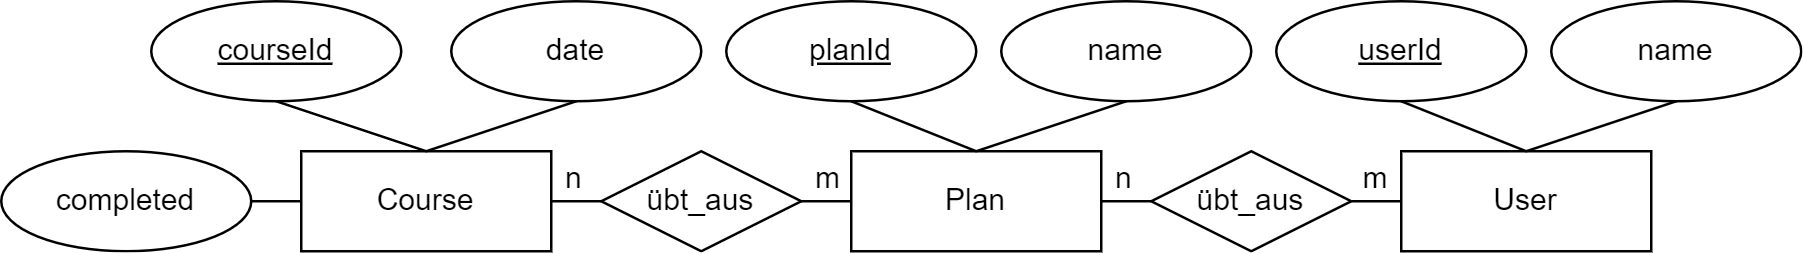

The diagram above was exported from draw.io. Its source (the exported page's mxGraphModel, read from the mxfile embedded in the PNG):
<mxGraphModel dx="1413" dy="657" grid="1" gridSize="10" guides="1" tooltips="1" connect="1" arrows="1" fold="1" page="1" pageScale="1" pageWidth="350" pageHeight="200" math="0" shadow="0">
  <root>
    <mxCell id="0" />
    <mxCell id="1" parent="0" />
    <mxCell id="YnhoS-7n4A8wFfZH4-xc-13" style="edgeStyle=orthogonalEdgeStyle;rounded=0;orthogonalLoop=1;jettySize=auto;html=1;exitX=1;exitY=0.5;exitDx=0;exitDy=0;entryX=0;entryY=0.5;entryDx=0;entryDy=0;endArrow=none;endFill=0;" edge="1" parent="1" source="YnhoS-7n4A8wFfZH4-xc-1" target="YnhoS-7n4A8wFfZH4-xc-12">
      <mxGeometry relative="1" as="geometry" />
    </mxCell>
    <mxCell id="YnhoS-7n4A8wFfZH4-xc-1" value="Course" style="whiteSpace=wrap;html=1;align=center;" vertex="1" parent="1">
      <mxGeometry x="40" y="280" width="100" height="40" as="geometry" />
    </mxCell>
    <mxCell id="YnhoS-7n4A8wFfZH4-xc-10" style="edgeStyle=orthogonalEdgeStyle;rounded=0;orthogonalLoop=1;jettySize=auto;html=1;exitX=1;exitY=0.5;exitDx=0;exitDy=0;entryX=0;entryY=0.5;entryDx=0;entryDy=0;endArrow=none;endFill=0;" edge="1" parent="1" source="YnhoS-7n4A8wFfZH4-xc-2" target="YnhoS-7n4A8wFfZH4-xc-7">
      <mxGeometry relative="1" as="geometry" />
    </mxCell>
    <mxCell id="YnhoS-7n4A8wFfZH4-xc-2" value="Plan" style="whiteSpace=wrap;html=1;align=center;" vertex="1" parent="1">
      <mxGeometry x="260" y="280" width="100" height="40" as="geometry" />
    </mxCell>
    <mxCell id="YnhoS-7n4A8wFfZH4-xc-3" value="User" style="whiteSpace=wrap;html=1;align=center;" vertex="1" parent="1">
      <mxGeometry x="480" y="280" width="100" height="40" as="geometry" />
    </mxCell>
    <mxCell id="YnhoS-7n4A8wFfZH4-xc-23" style="rounded=0;orthogonalLoop=1;jettySize=auto;html=1;exitX=0.5;exitY=1;exitDx=0;exitDy=0;entryX=0.5;entryY=0;entryDx=0;entryDy=0;endArrow=none;endFill=0;" edge="1" parent="1" source="YnhoS-7n4A8wFfZH4-xc-4" target="YnhoS-7n4A8wFfZH4-xc-1">
      <mxGeometry relative="1" as="geometry" />
    </mxCell>
    <mxCell id="YnhoS-7n4A8wFfZH4-xc-4" value="courseId" style="ellipse;whiteSpace=wrap;html=1;align=center;fontStyle=4;" vertex="1" parent="1">
      <mxGeometry x="-20" y="220" width="100" height="40" as="geometry" />
    </mxCell>
    <mxCell id="YnhoS-7n4A8wFfZH4-xc-27" style="edgeStyle=none;rounded=0;orthogonalLoop=1;jettySize=auto;html=1;exitX=0.5;exitY=1;exitDx=0;exitDy=0;entryX=0.5;entryY=0;entryDx=0;entryDy=0;endArrow=none;endFill=0;" edge="1" parent="1" source="YnhoS-7n4A8wFfZH4-xc-5" target="YnhoS-7n4A8wFfZH4-xc-2">
      <mxGeometry relative="1" as="geometry" />
    </mxCell>
    <mxCell id="YnhoS-7n4A8wFfZH4-xc-5" value="planId" style="ellipse;whiteSpace=wrap;html=1;align=center;fontStyle=4;" vertex="1" parent="1">
      <mxGeometry x="210" y="220" width="100" height="40" as="geometry" />
    </mxCell>
    <mxCell id="YnhoS-7n4A8wFfZH4-xc-29" style="edgeStyle=none;rounded=0;orthogonalLoop=1;jettySize=auto;html=1;exitX=0.5;exitY=1;exitDx=0;exitDy=0;entryX=0.5;entryY=0;entryDx=0;entryDy=0;endArrow=none;endFill=0;" edge="1" parent="1" source="YnhoS-7n4A8wFfZH4-xc-6" target="YnhoS-7n4A8wFfZH4-xc-3">
      <mxGeometry relative="1" as="geometry" />
    </mxCell>
    <mxCell id="YnhoS-7n4A8wFfZH4-xc-6" value="userId" style="ellipse;whiteSpace=wrap;html=1;align=center;fontStyle=4;" vertex="1" parent="1">
      <mxGeometry x="430" y="220" width="100" height="40" as="geometry" />
    </mxCell>
    <mxCell id="YnhoS-7n4A8wFfZH4-xc-11" style="edgeStyle=orthogonalEdgeStyle;rounded=0;orthogonalLoop=1;jettySize=auto;html=1;exitX=1;exitY=0.5;exitDx=0;exitDy=0;endArrow=none;endFill=0;" edge="1" parent="1" source="YnhoS-7n4A8wFfZH4-xc-7" target="YnhoS-7n4A8wFfZH4-xc-3">
      <mxGeometry relative="1" as="geometry" />
    </mxCell>
    <mxCell id="YnhoS-7n4A8wFfZH4-xc-7" value="übt_aus" style="shape=rhombus;perimeter=rhombusPerimeter;whiteSpace=wrap;html=1;align=center;" vertex="1" parent="1">
      <mxGeometry x="380" y="280" width="80" height="40" as="geometry" />
    </mxCell>
    <mxCell id="YnhoS-7n4A8wFfZH4-xc-14" style="edgeStyle=orthogonalEdgeStyle;rounded=0;orthogonalLoop=1;jettySize=auto;html=1;exitX=1;exitY=0.5;exitDx=0;exitDy=0;entryX=0;entryY=0.5;entryDx=0;entryDy=0;endArrow=none;endFill=0;" edge="1" parent="1" source="YnhoS-7n4A8wFfZH4-xc-12" target="YnhoS-7n4A8wFfZH4-xc-2">
      <mxGeometry relative="1" as="geometry" />
    </mxCell>
    <mxCell id="YnhoS-7n4A8wFfZH4-xc-12" value="übt_aus" style="shape=rhombus;perimeter=rhombusPerimeter;whiteSpace=wrap;html=1;align=center;" vertex="1" parent="1">
      <mxGeometry x="160" y="280" width="80" height="40" as="geometry" />
    </mxCell>
    <mxCell id="YnhoS-7n4A8wFfZH4-xc-15" value="n" style="text;strokeColor=none;fillColor=none;spacingLeft=4;spacingRight=4;overflow=hidden;rotatable=0;points=[[0,0.5],[1,0.5]];portConstraint=eastwest;fontSize=12;" vertex="1" parent="1">
      <mxGeometry x="360" y="277" width="40" height="30" as="geometry" />
    </mxCell>
    <mxCell id="YnhoS-7n4A8wFfZH4-xc-16" value="m" style="text;strokeColor=none;fillColor=none;spacingLeft=4;spacingRight=4;overflow=hidden;rotatable=0;points=[[0,0.5],[1,0.5]];portConstraint=eastwest;fontSize=12;" vertex="1" parent="1">
      <mxGeometry x="459" y="277" width="40" height="30" as="geometry" />
    </mxCell>
    <mxCell id="YnhoS-7n4A8wFfZH4-xc-17" value="m" style="text;strokeColor=none;fillColor=none;spacingLeft=4;spacingRight=4;overflow=hidden;rotatable=0;points=[[0,0.5],[1,0.5]];portConstraint=eastwest;fontSize=12;" vertex="1" parent="1">
      <mxGeometry x="240" y="277" width="40" height="30" as="geometry" />
    </mxCell>
    <mxCell id="YnhoS-7n4A8wFfZH4-xc-18" value="n" style="text;strokeColor=none;fillColor=none;spacingLeft=4;spacingRight=4;overflow=hidden;rotatable=0;points=[[0,0.5],[1,0.5]];portConstraint=eastwest;fontSize=12;" vertex="1" parent="1">
      <mxGeometry x="140" y="277" width="40" height="30" as="geometry" />
    </mxCell>
    <mxCell id="YnhoS-7n4A8wFfZH4-xc-24" style="edgeStyle=none;rounded=0;orthogonalLoop=1;jettySize=auto;html=1;exitX=0.5;exitY=1;exitDx=0;exitDy=0;endArrow=none;endFill=0;" edge="1" parent="1" source="YnhoS-7n4A8wFfZH4-xc-20">
      <mxGeometry relative="1" as="geometry">
        <mxPoint x="90" y="280" as="targetPoint" />
      </mxGeometry>
    </mxCell>
    <mxCell id="YnhoS-7n4A8wFfZH4-xc-20" value="date" style="ellipse;whiteSpace=wrap;html=1;align=center;" vertex="1" parent="1">
      <mxGeometry x="100" y="220" width="100" height="40" as="geometry" />
    </mxCell>
    <mxCell id="YnhoS-7n4A8wFfZH4-xc-22" style="edgeStyle=orthogonalEdgeStyle;rounded=0;orthogonalLoop=1;jettySize=auto;html=1;exitX=1;exitY=0.5;exitDx=0;exitDy=0;entryX=0;entryY=0.5;entryDx=0;entryDy=0;endArrow=none;endFill=0;" edge="1" parent="1" source="YnhoS-7n4A8wFfZH4-xc-21" target="YnhoS-7n4A8wFfZH4-xc-1">
      <mxGeometry relative="1" as="geometry" />
    </mxCell>
    <mxCell id="YnhoS-7n4A8wFfZH4-xc-21" value="completed" style="ellipse;whiteSpace=wrap;html=1;align=center;" vertex="1" parent="1">
      <mxGeometry x="-80" y="280" width="100" height="40" as="geometry" />
    </mxCell>
    <mxCell id="YnhoS-7n4A8wFfZH4-xc-28" style="edgeStyle=none;rounded=0;orthogonalLoop=1;jettySize=auto;html=1;exitX=0.5;exitY=1;exitDx=0;exitDy=0;entryX=0.5;entryY=0;entryDx=0;entryDy=0;endArrow=none;endFill=0;" edge="1" parent="1" source="YnhoS-7n4A8wFfZH4-xc-25" target="YnhoS-7n4A8wFfZH4-xc-2">
      <mxGeometry relative="1" as="geometry" />
    </mxCell>
    <mxCell id="YnhoS-7n4A8wFfZH4-xc-25" value="name" style="ellipse;whiteSpace=wrap;html=1;align=center;" vertex="1" parent="1">
      <mxGeometry x="320" y="220" width="100" height="40" as="geometry" />
    </mxCell>
    <mxCell id="YnhoS-7n4A8wFfZH4-xc-30" style="edgeStyle=none;rounded=0;orthogonalLoop=1;jettySize=auto;html=1;exitX=0.5;exitY=1;exitDx=0;exitDy=0;entryX=0.5;entryY=0;entryDx=0;entryDy=0;endArrow=none;endFill=0;" edge="1" parent="1" source="YnhoS-7n4A8wFfZH4-xc-26" target="YnhoS-7n4A8wFfZH4-xc-3">
      <mxGeometry relative="1" as="geometry" />
    </mxCell>
    <mxCell id="YnhoS-7n4A8wFfZH4-xc-26" value="name" style="ellipse;whiteSpace=wrap;html=1;align=center;" vertex="1" parent="1">
      <mxGeometry x="540" y="220" width="100" height="40" as="geometry" />
    </mxCell>
  </root>
</mxGraphModel>